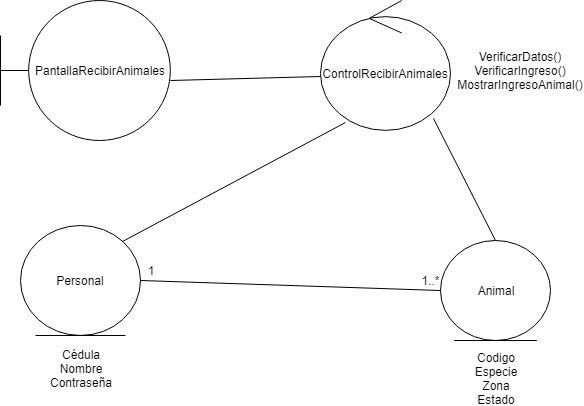

The diagram above was exported from draw.io. Its source (the exported page's mxGraphModel, read from the mxfile embedded in the PNG):
<mxGraphModel dx="868" dy="435" grid="1" gridSize="10" guides="1" tooltips="1" connect="1" arrows="1" fold="1" page="1" pageScale="1" pageWidth="827" pageHeight="1169" math="0" shadow="0">
  <root>
    <mxCell id="0" />
    <mxCell id="1" parent="0" />
    <mxCell id="phiDs_VJlY1xX_87TX_l-1" value="PantallaRecibirAnimales" style="shape=umlBoundary;whiteSpace=wrap;html=1;" vertex="1" parent="1">
      <mxGeometry x="10" width="170" height="140" as="geometry" />
    </mxCell>
    <mxCell id="phiDs_VJlY1xX_87TX_l-2" value="ControlRecibirAnimales" style="ellipse;shape=umlControl;whiteSpace=wrap;html=1;" vertex="1" parent="1">
      <mxGeometry x="330" width="130" height="130" as="geometry" />
    </mxCell>
    <mxCell id="phiDs_VJlY1xX_87TX_l-3" value="Personal" style="ellipse;shape=umlEntity;whiteSpace=wrap;html=1;" vertex="1" parent="1">
      <mxGeometry x="30" y="225" width="120" height="110" as="geometry" />
    </mxCell>
    <mxCell id="phiDs_VJlY1xX_87TX_l-5" value="Animal" style="ellipse;shape=umlEntity;whiteSpace=wrap;html=1;" vertex="1" parent="1">
      <mxGeometry x="450" y="240" width="110" height="100" as="geometry" />
    </mxCell>
    <mxCell id="phiDs_VJlY1xX_87TX_l-6" value="VerificarDatos()&lt;br&gt;VerificarIngreso()&lt;br&gt;MostrarIngresoAnimal()" style="text;html=1;strokeColor=none;fillColor=none;align=center;verticalAlign=middle;whiteSpace=wrap;rounded=0;" vertex="1" parent="1">
      <mxGeometry x="470" y="40" width="120" height="60" as="geometry" />
    </mxCell>
    <mxCell id="phiDs_VJlY1xX_87TX_l-7" value="" style="endArrow=none;html=1;entryX=0;entryY=0.583;entryDx=0;entryDy=0;entryPerimeter=0;" edge="1" parent="1" target="phiDs_VJlY1xX_87TX_l-2">
      <mxGeometry width="50" height="50" relative="1" as="geometry">
        <mxPoint x="180" y="80" as="sourcePoint" />
        <mxPoint x="230" y="30" as="targetPoint" />
      </mxGeometry>
    </mxCell>
    <mxCell id="phiDs_VJlY1xX_87TX_l-8" value="" style="endArrow=none;html=1;entryX=0.192;entryY=0.942;entryDx=0;entryDy=0;entryPerimeter=0;exitX=1;exitY=0;exitDx=0;exitDy=0;" edge="1" parent="1" source="phiDs_VJlY1xX_87TX_l-3" target="phiDs_VJlY1xX_87TX_l-2">
      <mxGeometry width="50" height="50" relative="1" as="geometry">
        <mxPoint x="190" y="90" as="sourcePoint" />
        <mxPoint x="340" y="90" as="targetPoint" />
      </mxGeometry>
    </mxCell>
    <mxCell id="phiDs_VJlY1xX_87TX_l-9" value="" style="endArrow=none;html=1;entryX=0.867;entryY=0.908;entryDx=0;entryDy=0;entryPerimeter=0;exitX=0.5;exitY=0;exitDx=0;exitDy=0;" edge="1" parent="1" source="phiDs_VJlY1xX_87TX_l-5" target="phiDs_VJlY1xX_87TX_l-2">
      <mxGeometry width="50" height="50" relative="1" as="geometry">
        <mxPoint x="142" y="251" as="sourcePoint" />
        <mxPoint x="363" y="133" as="targetPoint" />
      </mxGeometry>
    </mxCell>
    <mxCell id="phiDs_VJlY1xX_87TX_l-11" value="" style="endArrow=none;html=1;exitX=1;exitY=0.5;exitDx=0;exitDy=0;entryX=0;entryY=0.5;entryDx=0;entryDy=0;" edge="1" parent="1" source="phiDs_VJlY1xX_87TX_l-3" target="phiDs_VJlY1xX_87TX_l-5">
      <mxGeometry width="50" height="50" relative="1" as="geometry">
        <mxPoint x="230" y="290" as="sourcePoint" />
        <mxPoint x="280" y="240" as="targetPoint" />
      </mxGeometry>
    </mxCell>
    <mxCell id="phiDs_VJlY1xX_87TX_l-12" value="1" style="text;html=1;strokeColor=none;fillColor=none;align=center;verticalAlign=middle;whiteSpace=wrap;rounded=0;" vertex="1" parent="1">
      <mxGeometry x="150" y="260" width="20" height="20" as="geometry" />
    </mxCell>
    <mxCell id="phiDs_VJlY1xX_87TX_l-13" value="1..*" style="text;html=1;strokeColor=none;fillColor=none;align=center;verticalAlign=middle;whiteSpace=wrap;rounded=0;" vertex="1" parent="1">
      <mxGeometry x="430" y="270" width="20" height="20" as="geometry" />
    </mxCell>
    <mxCell id="phiDs_VJlY1xX_87TX_l-16" value="Cédula&lt;br&gt;Nombre&lt;br&gt;Contraseña" style="text;html=1;strokeColor=none;fillColor=none;align=center;verticalAlign=middle;whiteSpace=wrap;rounded=0;" vertex="1" parent="1">
      <mxGeometry x="55" y="340" width="70" height="55" as="geometry" />
    </mxCell>
    <mxCell id="phiDs_VJlY1xX_87TX_l-18" value="Codigo&lt;br&gt;Especie&lt;br&gt;Zona&lt;br&gt;Estado" style="text;html=1;strokeColor=none;fillColor=none;align=center;verticalAlign=middle;whiteSpace=wrap;rounded=0;" vertex="1" parent="1">
      <mxGeometry x="470" y="350" width="70" height="55" as="geometry" />
    </mxCell>
  </root>
</mxGraphModel>